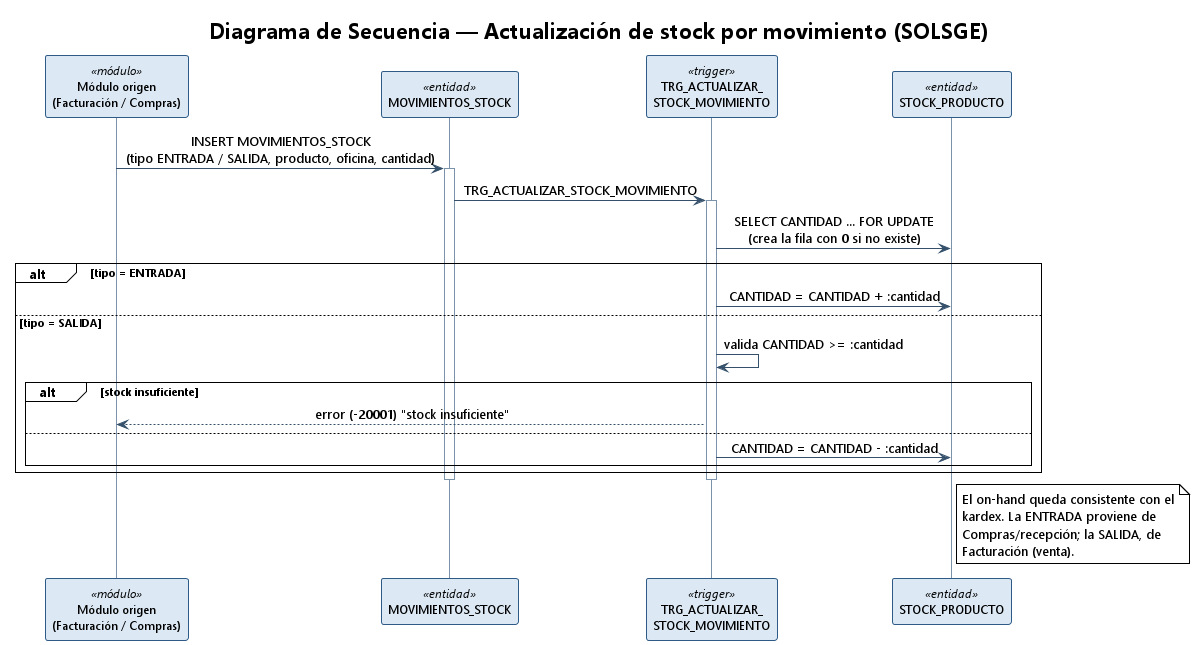

The diagram above was rendered by PlantUML. Its source (embedded in the PNG):
@startuml secuencia_actualizar_stock
!theme plain
skinparam backgroundColor #FFFFFF
skinparam shadowing false
skinparam DefaultFontName Segoe UI
skinparam sequenceMessageAlign center
skinparam ParticipantFontSize 12
skinparam sequence {
  ArrowColor #34506B
  LifeLineBorderColor #7A93AB
  ParticipantBorderColor #2E5A88
  ParticipantBackgroundColor #DCE9F5
  ActorBorderColor #2E5A88
  ActorBackgroundColor #DCE9F5
}
title Diagrama de Secuencia — Actualización de stock por movimiento (SOLSGE)

participant "Módulo origen\n(Facturación / Compras)" as O <<módulo>>
participant "MOVIMIENTOS_STOCK" as MS <<entidad>>
participant "TRG_ACTUALIZAR_\nSTOCK_MOVIMIENTO" as TR <<trigger>>
participant "STOCK_PRODUCTO" as SP <<entidad>>

O -> MS : INSERT MOVIMIENTOS_STOCK\n(tipo ENTRADA / SALIDA, producto, oficina, cantidad)
activate MS
MS -> TR : TRG_ACTUALIZAR_STOCK_MOVIMIENTO
activate TR
TR -> SP : SELECT CANTIDAD ... FOR UPDATE\n(crea la fila con 0 si no existe)
alt tipo = ENTRADA
  TR -> SP : CANTIDAD = CANTIDAD + :cantidad
else tipo = SALIDA
  TR -> TR : valida CANTIDAD >= :cantidad
  alt stock insuficiente
    TR --> O : error (-20001) "stock insuficiente"
  else
    TR -> SP : CANTIDAD = CANTIDAD - :cantidad
  end
end
deactivate TR
deactivate MS

note right of SP
  El on-hand queda consistente con el
  kardex. La ENTRADA proviene de
  Compras/recepción; la SALIDA, de
  Facturación (venta).
end note

@enduml